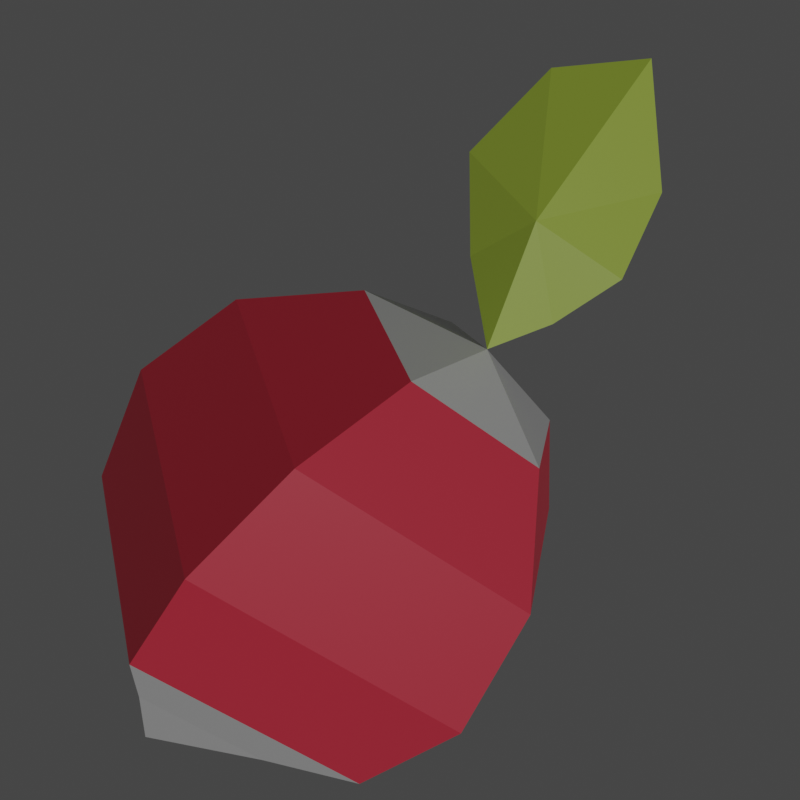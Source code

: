 # Source: Radish.blend  (saved by Blender 3.6.13; exported with 4.5.12 LTS)
import bpy
from mathutils import Matrix  # noqa: F401  (used for matrix-valued properties, if any)

bpy.ops.wm.read_factory_settings(use_empty=True)
scene = bpy.context.scene
scene.name = 'Scene'

# ---- collections
col_collection = bpy.data.collections.new('Collection'); scene.collection.children.link(col_collection)

# ---- materials (node trees are filled in below, after node groups)
mat_roota = bpy.data.materials.new('RootA')
mat_roota.use_transparent_shadow = False
mat_rootb = bpy.data.materials.new('RootB')
mat_rootb.use_transparent_shadow = False
mat_leaf = bpy.data.materials.new('Leaf')
mat_leaf.use_transparent_shadow = False

# ---- material node trees
mat_roota.use_nodes = True; mat_roota.node_tree.nodes.clear()
_N = mat_roota.node_tree.nodes; _L = mat_roota.node_tree.links
n0 = _N.new('ShaderNodeBsdfPrincipled'); n0.name = 'Principled BSDF'; n0.location = (10, 300)
n0.distribution = 'GGX'
n0.subsurface_method = 'RANDOM_WALK_SKIN'
n0.inputs[0].default_value = (0.7743, 0.7743, 0.7743, 1.0)
n0.inputs[3].default_value = 1.45
n0.inputs[27].default_value = (0.0, 0.0, 0.0, 1.0)
n0.inputs[28].default_value = 1.0
n1 = _N.new('ShaderNodeOutputMaterial'); n1.name = 'Material Output'; n1.location = (300, 300)
_L.new(n0.outputs[0], n1.inputs[0])
n1.is_active_output = True
mat_rootb.use_nodes = True; mat_rootb.node_tree.nodes.clear()
_N = mat_rootb.node_tree.nodes; _L = mat_rootb.node_tree.links
n0 = _N.new('ShaderNodeBsdfPrincipled'); n0.name = 'Principled BSDF'; n0.location = (10, 300)
n0.distribution = 'GGX'
n0.subsurface_method = 'RANDOM_WALK_SKIN'
n0.inputs[0].default_value = (0.8, 0.04557, 0.08211, 1.0)
n0.inputs[3].default_value = 1.45
n0.inputs[27].default_value = (0.0, 0.0, 0.0, 1.0)
n0.inputs[28].default_value = 1.0
n1 = _N.new('ShaderNodeOutputMaterial'); n1.name = 'Material Output'; n1.location = (300, 300)
_L.new(n0.outputs[0], n1.inputs[0])
n1.is_active_output = True
mat_leaf.use_nodes = True; mat_leaf.node_tree.nodes.clear()
_N = mat_leaf.node_tree.nodes; _L = mat_leaf.node_tree.links
n0 = _N.new('ShaderNodeBsdfPrincipled'); n0.name = 'Principled BSDF'; n0.location = (10, 300)
n0.distribution = 'GGX'
n0.subsurface_method = 'RANDOM_WALK_SKIN'
n0.inputs[0].default_value = (0.4599, 0.6152, 0.07151, 1.0)
n0.inputs[3].default_value = 1.45
n0.inputs[27].default_value = (0.0, 0.0, 0.0, 1.0)
n0.inputs[28].default_value = 1.0
n1 = _N.new('ShaderNodeOutputMaterial'); n1.name = 'Material Output'; n1.location = (300, 300)
_L.new(n0.outputs[0], n1.inputs[0])
n1.is_active_output = True

# ---- world
world_world = bpy.data.worlds.new('World'); scene.world = world_world
world_world.use_nodes = True; world_world.node_tree.nodes.clear()
_N = world_world.node_tree.nodes; _L = world_world.node_tree.links
n0 = _N.new('ShaderNodeOutputWorld'); n0.name = 'World Output'; n0.location = (300, 300)
n1 = _N.new('ShaderNodeBackground'); n1.name = 'Background'; n1.location = (10, 300)
n1.inputs[0].default_value = (0.05088, 0.05088, 0.05088, 1.0)
_L.new(n1.outputs[0], n0.inputs[0])
n0.is_active_output = True
world_world.color = (0.05088, 0.05088, 0.05088)
world_world.use_sun_shadow = False
world_world.sun_shadow_jitter_overblur = 0.0

# ---- cameras
cam_camera = bpy.data.cameras.new('Camera')

# ---- lights
light_sun = bpy.data.lights.new('Sun', 'SUN')
light_sun.transmission_factor = 0.0
light_sun.energy = 1.0

# ---- meshes
me_sphere = bpy.data.meshes.new('Sphere')
me_sphere.from_pydata([(0.0, 0.125, 0.2165), (0.0, 0.2165, 0.125), (0.0, 0.25, 0.0), (0.0, 0.2165, -0.125), (0.0, 0.125, -0.2165), (0.0, 0.0, -0.35), (0.1189, 0.03863, 0.2165), (0.2059, 0.0669, 0.125), (0.2378, 0.07725, 0.0), (0.2059, 0.0669, -0.125), (0.1189, 0.03863, -0.2165), (0.07347, -0.1011, 0.2165), (0.1273, -0.1752, 0.125), (0.1469, -0.2023, 0.0), (0.1273, -0.1752, -0.125), (0.07347, -0.1011, -0.2165), (0.0, 0.0, 0.25), (-0.07347, -0.1011, 0.2165), (-0.1273, -0.1752, 0.125), (-0.1469, -0.2023, 0.0), (-0.1273, -0.1752, -0.125), (-0.07347, -0.1011, -0.2165), (-0.1189, 0.03863, 0.2165), (-0.2059, 0.0669, 0.125), (-0.2378, 0.07725, 0.0), (-0.2059, 0.0669, -0.125), (-0.1189, 0.03863, -0.2165), (0.0, 0.0, 0.25), (-0.03756, -0.02636, 0.3692), (-0.1524, -0.04435, 0.477), (-0.08005, -0.02686, 0.2973), (0.00442, 0.03663, 0.3054), (-0.1457, -0.06098, 0.3685), (-0.09919, -0.0001987, 0.5416), (-0.03364, 0.06179, 0.4584), (0.006421, 0.06184, 0.3772)], [(16, 27)], [(4, 3, 9, 10), (2, 1, 7, 8), (0, 16, 6), (5, 4, 10), (3, 2, 8, 9), (1, 0, 6, 7), (8, 7, 12, 13), (6, 16, 11), (5, 10, 15), (9, 8, 13, 14), (7, 6, 11, 12), (10, 9, 14, 15), (11, 16, 17), (5, 15, 21), (14, 13, 19, 20), (12, 11, 17, 18), (15, 14, 20, 21), (13, 12, 18, 19), (5, 21, 26), (20, 19, 24, 25), (18, 17, 22, 23), (21, 20, 25, 26), (19, 18, 23, 24), (17, 16, 22), (5, 26, 4), (25, 24, 2, 3), (23, 22, 0, 1), (26, 25, 3, 4), (24, 23, 1, 2), (22, 16, 0), (30, 27, 28), (28, 29, 32), (28, 32, 30), (29, 28, 33), (28, 34, 33), (28, 35, 34), (28, 31, 35), (31, 28, 27)])
me_sphere.polygons.foreach_set('material_index', [0, 1, 0, 0, 1, 1, 1, 0, 0, 1, 1, 0, 0, 0, 1, 1, 0, 1, 0, 1, 1, 0, 1, 0, 0, 1, 1, 0, 1, 0, 2, 2, 2, 2, 2, 2, 2, 2])
_uv = me_sphere.uv_layers.new(name='UVMap')
_uv.uv.foreach_set('vector', [0.6, 0.1667, 0.6, 0.3333, 0.4, 0.3333, 0.4, 0.1667, 0.6, 0.5, 0.6, 0.6667, 0.4, 0.6667, 0.4, 0.5, 0.6, 0.8333, 0.5, 1.0, 0.4, 0.8333, 0.5, 0.0, 0.6, 0.1667, 0.4, 0.1667, 0.6, 0.3333, 0.6, 0.5, 0.4, 0.5, 0.4, 0.3333, 0.6, 0.6667, 0.6, 0.8333, 0.4, 0.8333, 0.4, 0.6667, 0.4, 0.5, 0.4, 0.6667, 0.2, 0.6667, 0.2, 0.5, 0.4, 0.8333, 0.3, 1.0, 0.2, 0.8333, 0.3, 0.0, 0.4, 0.1667, 0.2, 0.1667, 0.4, 0.3333, 0.4, 0.5, 0.2, 0.5, 0.2, 0.3333, 0.4, 0.6667, 0.4, 0.8333, 0.2, 0.8333, 0.2, 0.6667, 0.4, 0.1667, 0.4, 0.3333, 0.2, 0.3333, 0.2, 0.1667, 0.2, 0.8333, 0.1, 1.0, 0.0, 0.8333, 0.1, 0.0, 0.2, 0.1667, 0.0, 0.1667, 0.2, 0.3333, 0.2, 0.5, 0.0, 0.5, 0.0, 0.3333, 0.2, 0.6667, 0.2, 0.8333, 0.0, 0.8333, 0.0, 0.6667, 0.2, 0.1667, 0.2, 0.3333, 0.0, 0.3333, 0.0, 0.1667, 0.2, 0.5, 0.2, 0.6667, 0.0, 0.6667, 0.0, 0.5, 0.9, 0.0, 1.0, 0.1667, 0.8, 0.1667, 1.0, 0.3333, 1.0, 0.5, 0.8, 0.5, 0.8, 0.3333, 1.0, 0.6667, 1.0, 0.8333, 0.8, 0.8333, 0.8, 0.6667, 1.0, 0.1667, 1.0, 0.3333, 0.8, 0.3333, 0.8, 0.1667, 1.0, 0.5, 1.0, 0.6667, 0.8, 0.6667, 0.8, 0.5, 1.0, 0.8333, 0.9, 1.0, 0.8, 0.8333, 0.7, 0.0, 0.8, 0.1667, 0.6, 0.1667, 0.8, 0.3333, 0.8, 0.5, 0.6, 0.5, 0.6, 0.3333, 0.8, 0.6667, 0.8, 0.8333, 0.6, 0.8333, 0.6, 0.6667, 0.8, 0.1667, 0.8, 0.3333, 0.6, 0.3333, 0.6, 0.1667, 0.8, 0.5, 0.8, 0.6667, 0.6, 0.6667, 0.6, 0.5, 0.8, 0.8333, 0.7, 1.0, 0.6, 0.8333, 0.0, 0.0, 0.0, 0.0, 0.0, 0.0, 0.0, 0.0, 0.0, 0.0, 0.0, 0.0, 0.0, 0.0, 0.0, 0.0, 0.0, 0.0, 0.0, 0.0, 0.0, 0.0, 0.0, 0.0, 0.0, 0.0, 0.0, 0.0, 0.0, 0.0, 0.0, 0.0, 0.0, 0.0, 0.0, 0.0, 0.0, 0.0, 0.0, 0.0, 0.0, 0.0, 0.0, 0.0, 0.0, 0.0, 0.0, 0.0])
me_sphere.materials.append(mat_roota)
me_sphere.materials.append(mat_rootb)
me_sphere.materials.append(mat_leaf)
me_sphere.update()

# ---- objects
ob_radish = bpy.data.objects.new('Radish', me_sphere)
ob_camera_noimp = bpy.data.objects.new('Camera-noimp', cam_camera)
ob_sun_noimp = bpy.data.objects.new('Sun-noimp', light_sun)

# ---- transforms, parenting, visibility, modifiers, constraints
ob_radish.location = (0.0, 0.0, -0.75)
ob_camera_noimp.location = (0.7836, -0.6548, -0.2322)
ob_camera_noimp.rotation_euler = (1.131, -0.6632, 1.187)
ob_sun_noimp.location = (1.63, 0.0, 1.0)
ob_sun_noimp.rotation_euler = (-2.387, 1.919, -2.6)

# ---- collection membership
col_collection.objects.link(ob_radish)
col_collection.objects.link(ob_camera_noimp)
col_collection.objects.link(ob_sun_noimp)

# ---- scene / render settings (as saved in the file)
scene.camera = ob_camera_noimp
scene.frame_start = 1; scene.frame_end = 1; scene.frame_set(1)
scene.render.engine = 'BLENDER_EEVEE_NEXT'
scene.render.image_settings.color_depth = '16'
scene.render.image_settings.compression = 0
scene.render.resolution_x = 512
scene.render.resolution_y = 512
scene.render.film_transparent = True
scene.cycles.sampling_pattern = 'TABULATED_SOBOL'
scene.eevee.use_gtao = True
scene.eevee.gtao_distance = 0.02
scene.view_settings.view_transform = 'Filmic'
bpy.context.view_layer.update()
